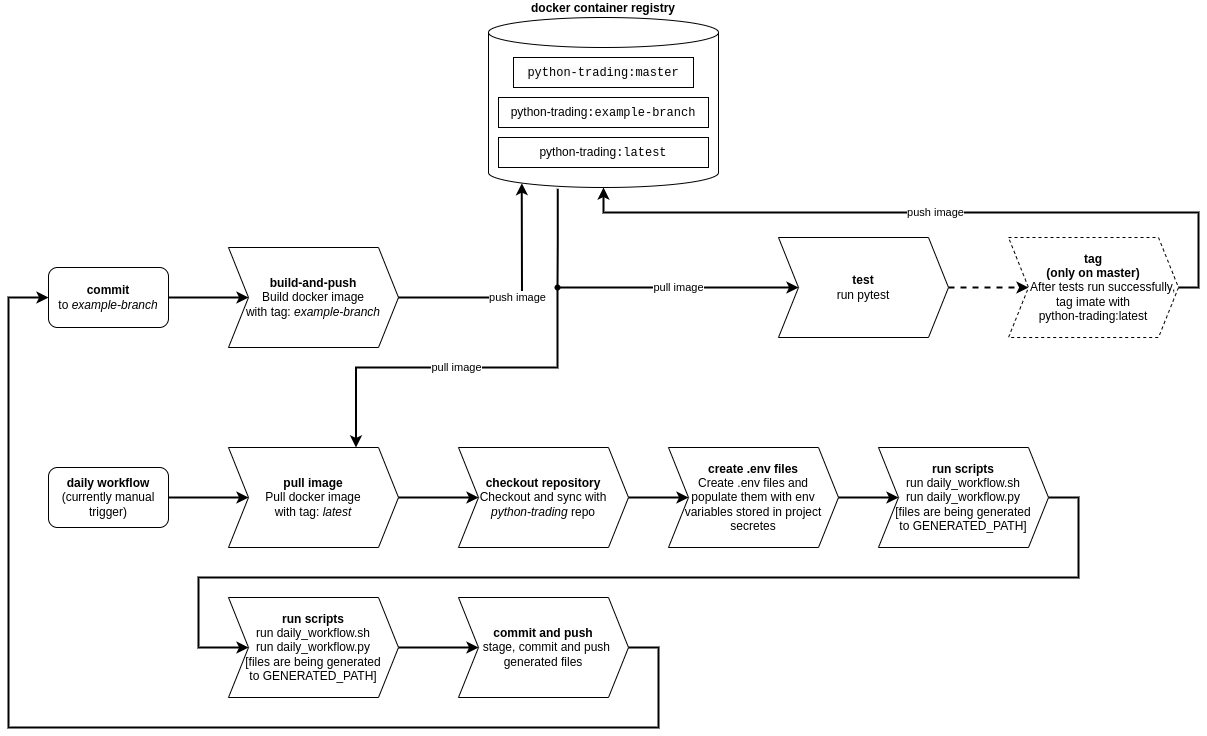

The diagram above was exported from draw.io. Its source (the exported page's mxGraphModel, read from the mxfile embedded in the PNG):
<mxGraphModel dx="1706" dy="2176" grid="1" gridSize="10" guides="1" tooltips="1" connect="1" arrows="1" fold="1" page="1" pageScale="1" pageWidth="827" pageHeight="1169" math="0" shadow="0">
  <root>
    <mxCell id="0" />
    <mxCell id="1" parent="0" />
    <mxCell id="7NCAhC83S6CRaPXj9yjH-2" style="edgeStyle=orthogonalEdgeStyle;rounded=0;orthogonalLoop=1;jettySize=auto;html=1;exitX=1;exitY=0.5;exitDx=0;exitDy=0;entryX=0;entryY=0.5;entryDx=0;entryDy=0;strokeWidth=2;" edge="1" parent="1" source="7NCAhC83S6CRaPXj9yjH-3" target="7NCAhC83S6CRaPXj9yjH-6">
      <mxGeometry relative="1" as="geometry">
        <mxPoint x="281" y="70" as="targetPoint" />
      </mxGeometry>
    </mxCell>
    <mxCell id="7NCAhC83S6CRaPXj9yjH-3" value="&lt;b&gt;commit&lt;/b&gt; &lt;br&gt;to &lt;i&gt;example-branch&lt;/i&gt;" style="rounded=1;whiteSpace=wrap;html=1;" vertex="1" parent="1">
      <mxGeometry x="91" y="40" width="120" height="60" as="geometry" />
    </mxCell>
    <mxCell id="7NCAhC83S6CRaPXj9yjH-4" value="pull image" style="edgeStyle=orthogonalEdgeStyle;rounded=0;orthogonalLoop=1;jettySize=auto;html=1;exitDx=0;exitDy=0;exitPerimeter=0;strokeWidth=2;" edge="1" parent="1" source="7NCAhC83S6CRaPXj9yjH-30" target="7NCAhC83S6CRaPXj9yjH-9">
      <mxGeometry relative="1" as="geometry">
        <Array as="points">
          <mxPoint x="601" y="60" />
        </Array>
      </mxGeometry>
    </mxCell>
    <mxCell id="7NCAhC83S6CRaPXj9yjH-5" value="&lt;b&gt;docker container registry&lt;/b&gt;" style="shape=cylinder3;whiteSpace=wrap;html=1;boundedLbl=1;backgroundOutline=1;size=15;labelPosition=center;verticalLabelPosition=top;align=center;verticalAlign=bottom;" vertex="1" parent="1">
      <mxGeometry x="531" y="-210" width="230" height="170" as="geometry" />
    </mxCell>
    <mxCell id="7NCAhC83S6CRaPXj9yjH-6" value="&lt;b&gt;build-and-push&lt;/b&gt;&lt;br&gt;Build docker image&lt;br&gt;with tag: &lt;i&gt;example-branch&lt;/i&gt;" style="shape=step;perimeter=stepPerimeter;whiteSpace=wrap;html=1;fixedSize=1;" vertex="1" parent="1">
      <mxGeometry x="271" y="20" width="170" height="100" as="geometry" />
    </mxCell>
    <mxCell id="7NCAhC83S6CRaPXj9yjH-7" value="push image" style="edgeStyle=orthogonalEdgeStyle;rounded=0;orthogonalLoop=1;jettySize=auto;html=1;exitX=1;exitY=0.5;exitDx=0;exitDy=0;entryX=0.145;entryY=1;entryDx=0;entryDy=-4.35;entryPerimeter=0;strokeWidth=2;" edge="1" parent="1" source="7NCAhC83S6CRaPXj9yjH-6" target="7NCAhC83S6CRaPXj9yjH-5">
      <mxGeometry relative="1" as="geometry">
        <Array as="points">
          <mxPoint x="564" y="70" />
        </Array>
      </mxGeometry>
    </mxCell>
    <mxCell id="7NCAhC83S6CRaPXj9yjH-8" style="edgeStyle=orthogonalEdgeStyle;rounded=0;orthogonalLoop=1;jettySize=auto;html=1;exitX=1;exitY=0.5;exitDx=0;exitDy=0;entryX=0;entryY=0.5;entryDx=0;entryDy=0;strokeWidth=2;dashed=1;" edge="1" parent="1" source="7NCAhC83S6CRaPXj9yjH-9" target="7NCAhC83S6CRaPXj9yjH-26">
      <mxGeometry relative="1" as="geometry" />
    </mxCell>
    <mxCell id="7NCAhC83S6CRaPXj9yjH-9" value="&lt;b&gt;test&lt;br&gt;&lt;/b&gt;run pytest" style="shape=step;perimeter=stepPerimeter;whiteSpace=wrap;html=1;fixedSize=1;" vertex="1" parent="1">
      <mxGeometry x="821" y="10" width="170" height="100" as="geometry" />
    </mxCell>
    <mxCell id="7NCAhC83S6CRaPXj9yjH-10" style="edgeStyle=orthogonalEdgeStyle;rounded=0;orthogonalLoop=1;jettySize=auto;html=1;exitX=1;exitY=0.5;exitDx=0;exitDy=0;entryX=0;entryY=0.5;entryDx=0;entryDy=0;strokeWidth=2;" edge="1" parent="1" source="7NCAhC83S6CRaPXj9yjH-11" target="7NCAhC83S6CRaPXj9yjH-15">
      <mxGeometry relative="1" as="geometry" />
    </mxCell>
    <mxCell id="7NCAhC83S6CRaPXj9yjH-11" value="&lt;b&gt;daily workflow&lt;/b&gt;&lt;br&gt;(currently manual trigger)" style="rounded=1;whiteSpace=wrap;html=1;" vertex="1" parent="1">
      <mxGeometry x="91" y="240" width="120" height="60" as="geometry" />
    </mxCell>
    <mxCell id="7NCAhC83S6CRaPXj9yjH-12" value="&lt;span style=&quot;border-color: var(--border-color); font-size: 12px; font-style: normal; font-variant-ligatures: normal; font-variant-caps: normal; font-weight: 400; letter-spacing: normal; orphans: 2; text-indent: 0px; text-transform: none; widows: 2; word-spacing: 0px; -webkit-text-stroke-width: 0px; background-color: rgb(251, 251, 251); text-decoration-thickness: initial; text-decoration-style: initial; text-decoration-color: initial; box-sizing: border-box; font-family: ui-monospace, SFMono-Regular, &amp;quot;SF Mono&amp;quot;, Menlo, Consolas, &amp;quot;Liberation Mono&amp;quot;, monospace; text-align: left; color: var(--fgColor-done, var(--color-done-fg)) !important;&quot; class=&quot;color-fg-done&quot;&gt;python-trading&lt;/span&gt;&lt;span style=&quot;border-color: var(--border-color); font-size: 12px; font-style: normal; font-variant-ligatures: normal; font-variant-caps: normal; font-weight: 400; letter-spacing: normal; orphans: 2; text-indent: 0px; text-transform: none; widows: 2; word-spacing: 0px; -webkit-text-stroke-width: 0px; background-color: rgb(251, 251, 251); text-decoration-thickness: initial; text-decoration-style: initial; text-decoration-color: initial; box-sizing: border-box; font-family: ui-monospace, SFMono-Regular, &amp;quot;SF Mono&amp;quot;, Menlo, Consolas, &amp;quot;Liberation Mono&amp;quot;, monospace; text-align: left; color: var(--fgColor-done, var(--color-done-fg)) !important;&quot; class=&quot;color-fg-done&quot;&gt;:master&lt;/span&gt;" style="rounded=0;whiteSpace=wrap;html=1;" vertex="1" parent="1">
      <mxGeometry x="556" y="-170" width="180" height="30" as="geometry" />
    </mxCell>
    <mxCell id="7NCAhC83S6CRaPXj9yjH-13" value="python-trading&lt;span style=&quot;border-color: var(--border-color); box-sizing: border-box; font-family: ui-monospace, SFMono-Regular, &amp;quot;SF Mono&amp;quot;, Menlo, Consolas, &amp;quot;Liberation Mono&amp;quot;, monospace; text-align: left; color: var(--fgColor-done, var(--color-done-fg)) !important;&quot; class=&quot;color-fg-done&quot;&gt;:example-branch&lt;/span&gt;" style="rounded=0;whiteSpace=wrap;html=1;" vertex="1" parent="1">
      <mxGeometry x="541" y="-130" width="210" height="30" as="geometry" />
    </mxCell>
    <mxCell id="7NCAhC83S6CRaPXj9yjH-14" style="edgeStyle=orthogonalEdgeStyle;rounded=0;orthogonalLoop=1;jettySize=auto;html=1;exitX=1;exitY=0.5;exitDx=0;exitDy=0;entryX=0;entryY=0.5;entryDx=0;entryDy=0;strokeWidth=2;" edge="1" parent="1" source="7NCAhC83S6CRaPXj9yjH-15" target="7NCAhC83S6CRaPXj9yjH-17">
      <mxGeometry relative="1" as="geometry" />
    </mxCell>
    <mxCell id="7NCAhC83S6CRaPXj9yjH-15" value="&lt;b&gt;pull image&lt;br&gt;&lt;/b&gt;Pull docker image&lt;br&gt;with tag: &lt;i&gt;latest&lt;/i&gt;" style="shape=step;perimeter=stepPerimeter;whiteSpace=wrap;html=1;fixedSize=1;" vertex="1" parent="1">
      <mxGeometry x="271" y="220" width="170" height="100" as="geometry" />
    </mxCell>
    <mxCell id="7NCAhC83S6CRaPXj9yjH-16" style="edgeStyle=orthogonalEdgeStyle;rounded=0;orthogonalLoop=1;jettySize=auto;html=1;exitX=1;exitY=0.5;exitDx=0;exitDy=0;entryX=0;entryY=0.5;entryDx=0;entryDy=0;strokeWidth=2;" edge="1" parent="1" source="7NCAhC83S6CRaPXj9yjH-17" target="7NCAhC83S6CRaPXj9yjH-19">
      <mxGeometry relative="1" as="geometry" />
    </mxCell>
    <mxCell id="7NCAhC83S6CRaPXj9yjH-17" value="&lt;b&gt;checkout repository&lt;br&gt;&lt;/b&gt;Checkout and sync with &lt;i&gt;python-trading&lt;/i&gt; repo" style="shape=step;perimeter=stepPerimeter;whiteSpace=wrap;html=1;fixedSize=1;" vertex="1" parent="1">
      <mxGeometry x="501" y="220" width="170" height="100" as="geometry" />
    </mxCell>
    <mxCell id="7NCAhC83S6CRaPXj9yjH-18" style="edgeStyle=orthogonalEdgeStyle;rounded=0;orthogonalLoop=1;jettySize=auto;html=1;exitX=1;exitY=0.5;exitDx=0;exitDy=0;strokeWidth=2;" edge="1" parent="1" source="7NCAhC83S6CRaPXj9yjH-19" target="7NCAhC83S6CRaPXj9yjH-21">
      <mxGeometry relative="1" as="geometry" />
    </mxCell>
    <mxCell id="7NCAhC83S6CRaPXj9yjH-19" value="&lt;b&gt;create .env files&lt;br&gt;&lt;/b&gt;Create .env files and &lt;br&gt;populate them with env&lt;br&gt;variables stored in project secretes" style="shape=step;perimeter=stepPerimeter;whiteSpace=wrap;html=1;fixedSize=1;" vertex="1" parent="1">
      <mxGeometry x="711" y="220" width="170" height="100" as="geometry" />
    </mxCell>
    <mxCell id="7NCAhC83S6CRaPXj9yjH-20" style="edgeStyle=orthogonalEdgeStyle;rounded=0;orthogonalLoop=1;jettySize=auto;html=1;exitX=1;exitY=0.5;exitDx=0;exitDy=0;entryX=0;entryY=0.5;entryDx=0;entryDy=0;strokeWidth=2;" edge="1" parent="1" source="7NCAhC83S6CRaPXj9yjH-21" target="7NCAhC83S6CRaPXj9yjH-23">
      <mxGeometry relative="1" as="geometry">
        <mxPoint x="1051" y="280" as="sourcePoint" />
        <mxPoint x="251" y="430" as="targetPoint" />
        <Array as="points">
          <mxPoint x="1121" y="270" />
          <mxPoint x="1121" y="350" />
          <mxPoint x="241" y="350" />
          <mxPoint x="241" y="420" />
        </Array>
      </mxGeometry>
    </mxCell>
    <mxCell id="7NCAhC83S6CRaPXj9yjH-21" value="&lt;b&gt;run scripts&lt;br&gt;&lt;/b&gt;run daily_workflow.sh&lt;br&gt;run daily_workflow.py&lt;br&gt;[files are being generated &lt;br&gt;to&amp;nbsp;GENERATED_PATH&lt;span style=&quot;background-color: initial;&quot;&gt;]&lt;/span&gt;" style="shape=step;perimeter=stepPerimeter;whiteSpace=wrap;html=1;fixedSize=1;" vertex="1" parent="1">
      <mxGeometry x="921" y="220" width="170" height="100" as="geometry" />
    </mxCell>
    <mxCell id="7NCAhC83S6CRaPXj9yjH-22" style="edgeStyle=orthogonalEdgeStyle;rounded=0;orthogonalLoop=1;jettySize=auto;html=1;exitX=1;exitY=0.5;exitDx=0;exitDy=0;entryX=0;entryY=0.5;entryDx=0;entryDy=0;strokeWidth=2;" edge="1" parent="1" source="7NCAhC83S6CRaPXj9yjH-23" target="7NCAhC83S6CRaPXj9yjH-25">
      <mxGeometry relative="1" as="geometry" />
    </mxCell>
    <mxCell id="7NCAhC83S6CRaPXj9yjH-23" value="&lt;b&gt;run scripts&lt;br&gt;&lt;/b&gt;run daily_workflow.sh&lt;br&gt;run daily_workflow.py&lt;br&gt;[files are being generated &lt;br&gt;to&amp;nbsp;GENERATED_PATH&lt;span style=&quot;background-color: initial;&quot;&gt;]&lt;/span&gt;" style="shape=step;perimeter=stepPerimeter;whiteSpace=wrap;html=1;fixedSize=1;" vertex="1" parent="1">
      <mxGeometry x="271" y="370" width="170" height="100" as="geometry" />
    </mxCell>
    <mxCell id="7NCAhC83S6CRaPXj9yjH-24" style="edgeStyle=orthogonalEdgeStyle;rounded=0;orthogonalLoop=1;jettySize=auto;html=1;exitX=1;exitY=0.5;exitDx=0;exitDy=0;entryX=0;entryY=0.5;entryDx=0;entryDy=0;strokeWidth=2;" edge="1" parent="1" source="7NCAhC83S6CRaPXj9yjH-25" target="7NCAhC83S6CRaPXj9yjH-3">
      <mxGeometry relative="1" as="geometry">
        <Array as="points">
          <mxPoint x="701" y="420" />
          <mxPoint x="701" y="500" />
          <mxPoint x="51" y="500" />
          <mxPoint x="51" y="70" />
        </Array>
      </mxGeometry>
    </mxCell>
    <mxCell id="7NCAhC83S6CRaPXj9yjH-25" value="&lt;blockquote style=&quot;margin: 0 0 0 40px; border: none; padding: 0px;&quot;&gt;&lt;/blockquote&gt;&lt;b style=&quot;background-color: initial;&quot;&gt;commit and push&lt;/b&gt;&lt;br&gt;&lt;blockquote style=&quot;margin: 0 0 0 40px; border: none; padding: 0px;&quot;&gt;&lt;/blockquote&gt;&lt;span style=&quot;background-color: initial;&quot;&gt;&amp;nbsp; &amp;nbsp;stage, commit and push&amp;nbsp;&lt;/span&gt;&lt;br&gt;generated files" style="shape=step;perimeter=stepPerimeter;whiteSpace=wrap;html=1;fixedSize=1;" vertex="1" parent="1">
      <mxGeometry x="501" y="370" width="170" height="100" as="geometry" />
    </mxCell>
    <mxCell id="7NCAhC83S6CRaPXj9yjH-26" value="&lt;b&gt;tag&lt;br&gt;(only on master)&lt;br&gt;&lt;/b&gt;&amp;nbsp; &amp;nbsp; &amp;nbsp; After tests run successfully,&lt;br&gt;tag imate with &lt;br&gt;python-trading:latest" style="shape=step;perimeter=stepPerimeter;whiteSpace=wrap;html=1;fixedSize=1;dashed=1;" vertex="1" parent="1">
      <mxGeometry x="1051" y="10" width="170" height="100" as="geometry" />
    </mxCell>
    <mxCell id="7NCAhC83S6CRaPXj9yjH-27" value="push image" style="edgeStyle=orthogonalEdgeStyle;rounded=0;orthogonalLoop=1;jettySize=auto;html=1;exitX=1;exitY=0.5;exitDx=0;exitDy=0;entryX=0.5;entryY=1;entryDx=0;entryDy=0;entryPerimeter=0;strokeWidth=2;" edge="1" parent="1" source="7NCAhC83S6CRaPXj9yjH-26" target="7NCAhC83S6CRaPXj9yjH-5">
      <mxGeometry relative="1" as="geometry" />
    </mxCell>
    <mxCell id="7NCAhC83S6CRaPXj9yjH-28" value="python-trading&lt;span style=&quot;border-color: var(--border-color); box-sizing: border-box; font-family: ui-monospace, SFMono-Regular, &amp;quot;SF Mono&amp;quot;, Menlo, Consolas, &amp;quot;Liberation Mono&amp;quot;, monospace; text-align: left; color: var(--fgColor-done, var(--color-done-fg)) !important;&quot; class=&quot;color-fg-done&quot;&gt;:latest&lt;/span&gt;" style="rounded=0;whiteSpace=wrap;html=1;" vertex="1" parent="1">
      <mxGeometry x="541" y="-90" width="210" height="30" as="geometry" />
    </mxCell>
    <mxCell id="7NCAhC83S6CRaPXj9yjH-29" value="" style="edgeStyle=orthogonalEdgeStyle;rounded=0;orthogonalLoop=1;jettySize=auto;html=1;exitX=0.301;exitY=1.007;exitDx=0;exitDy=0;exitPerimeter=0;strokeWidth=2;endArrow=none;endFill=0;" edge="1" parent="1" source="7NCAhC83S6CRaPXj9yjH-5" target="7NCAhC83S6CRaPXj9yjH-30">
      <mxGeometry relative="1" as="geometry">
        <mxPoint x="600" y="-39" as="sourcePoint" />
        <mxPoint x="841" y="60" as="targetPoint" />
        <Array as="points">
          <mxPoint x="600" y="16" />
        </Array>
      </mxGeometry>
    </mxCell>
    <mxCell id="7NCAhC83S6CRaPXj9yjH-30" value="" style="shape=waypoint;sketch=0;fillStyle=solid;size=6;pointerEvents=1;points=[];fillColor=none;resizable=0;rotatable=0;perimeter=centerPerimeter;snapToPoint=1;" vertex="1" parent="1">
      <mxGeometry x="590" y="50" width="20" height="20" as="geometry" />
    </mxCell>
    <mxCell id="7NCAhC83S6CRaPXj9yjH-31" value="pull image" style="edgeStyle=orthogonalEdgeStyle;rounded=0;orthogonalLoop=1;jettySize=auto;html=1;strokeWidth=2;entryX=0.75;entryY=0;entryDx=0;entryDy=0;" edge="1" parent="1" source="7NCAhC83S6CRaPXj9yjH-30" target="7NCAhC83S6CRaPXj9yjH-15">
      <mxGeometry relative="1" as="geometry">
        <mxPoint x="610" y="70" as="sourcePoint" />
        <mxPoint x="851" y="70" as="targetPoint" />
        <Array as="points">
          <mxPoint x="600" y="140" />
          <mxPoint x="399" y="140" />
        </Array>
      </mxGeometry>
    </mxCell>
  </root>
</mxGraphModel>